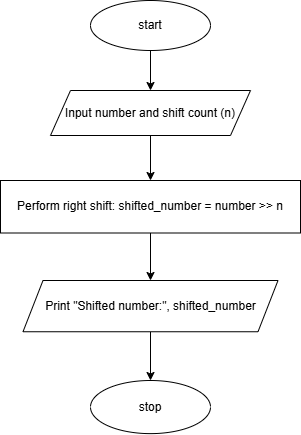

The diagram above was exported from draw.io. Its source (the exported page's mxGraphModel, read from the mxfile embedded in the PNG):
<mxGraphModel dx="954" dy="652" grid="1" gridSize="10" guides="1" tooltips="1" connect="1" arrows="1" fold="1" page="1" pageScale="1" pageWidth="827" pageHeight="1169" math="0" shadow="0">
  <root>
    <mxCell id="WIyWlLk6GJQsqaUBKTNV-0" />
    <mxCell id="WIyWlLk6GJQsqaUBKTNV-1" parent="WIyWlLk6GJQsqaUBKTNV-0" />
    <mxCell id="AcvXrI9w8k-6UiLSGmjy-0" value="" style="edgeStyle=orthogonalEdgeStyle;rounded=0;orthogonalLoop=1;jettySize=auto;html=1;" edge="1" parent="WIyWlLk6GJQsqaUBKTNV-1" source="AcvXrI9w8k-6UiLSGmjy-1" target="AcvXrI9w8k-6UiLSGmjy-3">
      <mxGeometry relative="1" as="geometry" />
    </mxCell>
    <mxCell id="AcvXrI9w8k-6UiLSGmjy-1" value="start" style="ellipse;whiteSpace=wrap;html=1;" vertex="1" parent="WIyWlLk6GJQsqaUBKTNV-1">
      <mxGeometry x="320" y="60" width="120" height="50" as="geometry" />
    </mxCell>
    <mxCell id="AcvXrI9w8k-6UiLSGmjy-2" value="" style="edgeStyle=orthogonalEdgeStyle;rounded=0;orthogonalLoop=1;jettySize=auto;html=1;" edge="1" parent="WIyWlLk6GJQsqaUBKTNV-1" source="AcvXrI9w8k-6UiLSGmjy-3" target="AcvXrI9w8k-6UiLSGmjy-5">
      <mxGeometry relative="1" as="geometry" />
    </mxCell>
    <mxCell id="AcvXrI9w8k-6UiLSGmjy-3" value="Input number and shift count (n)" style="shape=parallelogram;perimeter=parallelogramPerimeter;whiteSpace=wrap;html=1;fixedSize=1;" vertex="1" parent="WIyWlLk6GJQsqaUBKTNV-1">
      <mxGeometry x="280" y="150" width="200" height="45" as="geometry" />
    </mxCell>
    <mxCell id="AcvXrI9w8k-6UiLSGmjy-4" value="" style="edgeStyle=orthogonalEdgeStyle;rounded=0;orthogonalLoop=1;jettySize=auto;html=1;" edge="1" parent="WIyWlLk6GJQsqaUBKTNV-1" source="AcvXrI9w8k-6UiLSGmjy-5" target="AcvXrI9w8k-6UiLSGmjy-7">
      <mxGeometry relative="1" as="geometry" />
    </mxCell>
    <mxCell id="AcvXrI9w8k-6UiLSGmjy-5" value="Perform right shift: shifted_number = number &amp;gt;&amp;gt; n" style="whiteSpace=wrap;html=1;" vertex="1" parent="WIyWlLk6GJQsqaUBKTNV-1">
      <mxGeometry x="230" y="240" width="300" height="52.5" as="geometry" />
    </mxCell>
    <mxCell id="AcvXrI9w8k-6UiLSGmjy-6" value="" style="edgeStyle=orthogonalEdgeStyle;rounded=0;orthogonalLoop=1;jettySize=auto;html=1;" edge="1" parent="WIyWlLk6GJQsqaUBKTNV-1" source="AcvXrI9w8k-6UiLSGmjy-7" target="AcvXrI9w8k-6UiLSGmjy-8">
      <mxGeometry relative="1" as="geometry" />
    </mxCell>
    <mxCell id="AcvXrI9w8k-6UiLSGmjy-7" value="Print &quot;Shifted number:&quot;, shifted_number" style="shape=parallelogram;perimeter=parallelogramPerimeter;whiteSpace=wrap;html=1;fixedSize=1;" vertex="1" parent="WIyWlLk6GJQsqaUBKTNV-1">
      <mxGeometry x="252.5" y="340" width="255" height="51.25" as="geometry" />
    </mxCell>
    <mxCell id="AcvXrI9w8k-6UiLSGmjy-8" value="stop" style="ellipse;whiteSpace=wrap;html=1;" vertex="1" parent="WIyWlLk6GJQsqaUBKTNV-1">
      <mxGeometry x="320" y="440" width="120" height="53.12" as="geometry" />
    </mxCell>
  </root>
</mxGraphModel>